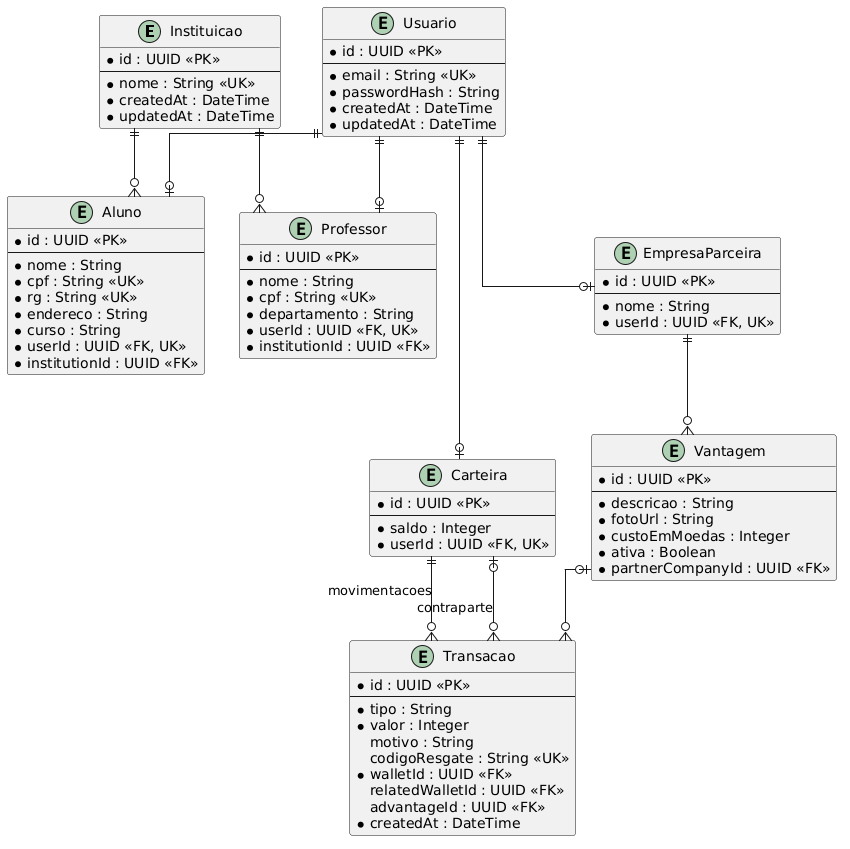

The diagram above was rendered by PlantUML. Its source (embedded in the PNG):
@startuml
hide methods
skinparam linetype ortho

entity Instituicao {
  * id : UUID <<PK>>
  --
  * nome : String <<UK>>
  * createdAt : DateTime
  * updatedAt : DateTime
}

entity Usuario {
  * id : UUID <<PK>>
  --
  * email : String <<UK>>
  * passwordHash : String
  * createdAt : DateTime
  * updatedAt : DateTime
}

entity Aluno {
  * id : UUID <<PK>>
  --
  * nome : String
  * cpf : String <<UK>>
  * rg : String <<UK>>
  * endereco : String
  * curso : String
  * userId : UUID <<FK, UK>>
  * institutionId : UUID <<FK>>
}

entity Professor {
  * id : UUID <<PK>>
  --
  * nome : String
  * cpf : String <<UK>>
  * departamento : String
  * userId : UUID <<FK, UK>>
  * institutionId : UUID <<FK>>
}

entity EmpresaParceira {
  * id : UUID <<PK>>
  --
  * nome : String
  * userId : UUID <<FK, UK>>
}

entity Carteira {
  * id : UUID <<PK>>
  --
  * saldo : Integer
  * userId : UUID <<FK, UK>>
}

entity Vantagem {
  * id : UUID <<PK>>
  --
  * descricao : String
  * fotoUrl : String
  * custoEmMoedas : Integer
  * ativa : Boolean
  * partnerCompanyId : UUID <<FK>>
}

entity Transacao {
  * id : UUID <<PK>>
  --
  * tipo : String
  * valor : Integer
  motivo : String
  codigoResgate : String <<UK>>
  * walletId : UUID <<FK>>
  relatedWalletId : UUID <<FK>>
  advantageId : UUID <<FK>>
  * createdAt : DateTime
}

Instituicao ||--o{ Aluno
Instituicao ||--o{ Professor
Usuario ||--o| Aluno
Usuario ||--o| Professor
Usuario ||--o| EmpresaParceira
Usuario ||--o| Carteira
EmpresaParceira ||--o{ Vantagem
Carteira ||--o{ Transacao : movimentacoes
Carteira |o--o{ Transacao : contraparte
Vantagem |o--o{ Transacao
@enduml